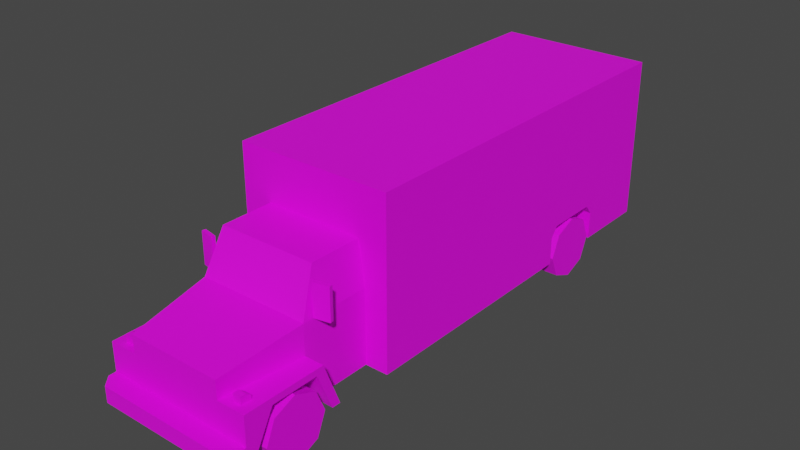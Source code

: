 # Source: Veh_Truck_01_Yellow.blend  (saved by Blender 2.90.8; exported with 4.5.12 LTS)
import bpy
from mathutils import Matrix  # noqa: F401  (used for matrix-valued properties, if any)

bpy.ops.wm.read_factory_settings(use_empty=True)
scene = bpy.context.scene
scene.name = 'Scene'

# ---- collections
col_collection = bpy.data.collections.new('Collection'); scene.collection.children.link(col_collection)

# ---- images (referenced by path relative to the original .blend; pixels are not part of the script)
import os
ASSET_DIR = os.environ.get("B2B_ASSET_DIR", "")  # directory of the original .blend (textures are referenced by path, not embedded)
HERE = os.path.dirname(os.path.abspath(__file__))  # packed textures are extracted next to this script under _unpacked/

def load_image(name, relpath, width, height, colorspace="sRGB"):
    """Load a texture the original file referenced (path relative to the .blend, or extracted next to this script)."""
    p = next((c for c in (os.path.join(HERE, relpath), os.path.join(ASSET_DIR, relpath)) if relpath and os.path.exists(c)), "")
    if p:
        img = bpy.data.images.load(p, check_existing=True)
        img.name = name
    else:  # same state as the original file: an image datablock whose file is absent (Cycles renders it pink)
        img = bpy.data.images.new(name, width, height)
        img.source = "FILE"
        img.filepath = "//" + (relpath or name)
    img.colorspace_settings.name = colorspace
    return img
img_city_vehicles_pallete_png = load_image('city_vehicles_pallete.png', 'city_vehicles_pallete.png', 1024, 1024, 'sRGB')

# ---- materials (node trees are filled in below, after node groups)
mat_material_001 = bpy.data.materials.new('Material.001')
mat_material_001.use_transparent_shadow = False

# ---- material node trees
mat_material_001.use_nodes = True; mat_material_001.node_tree.nodes.clear()
_N = mat_material_001.node_tree.nodes; _L = mat_material_001.node_tree.links
n0 = _N.new('ShaderNodeBsdfPrincipled'); n0.name = 'Principled BSDF'; n0.location = (10, 300)
n0.distribution = 'GGX'
n0.subsurface_method = 'BURLEY'
n0.inputs[3].default_value = 1.45
n0.inputs[27].default_value = (0.0, 0.0, 0.0, 1.0)
n0.inputs[28].default_value = 1.0
n1 = _N.new('ShaderNodeOutputMaterial'); n1.name = 'Material Output'; n1.location = (300, 300)
n2 = _N.new('ShaderNodeTexImage'); n2.name = 'Image Texture'; n2.location = (-364, 48)
n2.image = img_city_vehicles_pallete_png
n2.interpolation = 'Closest'
_L.new(n0.outputs[0], n1.inputs[0])
_L.new(n2.outputs[0], n0.inputs[0])
n1.is_active_output = True

# ---- world
world_world = bpy.data.worlds.new('World'); scene.world = world_world
world_world.use_nodes = True; world_world.node_tree.nodes.clear()
_N = world_world.node_tree.nodes; _L = world_world.node_tree.links
n0 = _N.new('ShaderNodeOutputWorld'); n0.name = 'World Output'; n0.location = (300, 300)
n1 = _N.new('ShaderNodeBackground'); n1.name = 'Background'; n1.location = (10, 300)
n1.inputs[0].default_value = (0.05088, 0.05088, 0.05088, 1.0)
_L.new(n1.outputs[0], n0.inputs[0])
n0.is_active_output = True
world_world.color = (0.05088, 0.05088, 0.05088)
world_world.use_sun_shadow = False
world_world.sun_shadow_jitter_overblur = 0.0

# ---- meshes
me_plane_001 = bpy.data.meshes.new('Plane.001')
me_plane_001.from_pydata([(0.677, -0.9962, 1.666), (0.677, -0.9962, 0.242), (0.677, 2.384, 1.666), (0.677, 2.384, 0.242), (0.677, 1.103, 0.242), (0.677, 1.709, 0.242), (0.361, 1.709, 0.242), (0.361, 1.103, 0.242), (0.361, 1.173, 0.569), (0.361, 1.103, 0.4818), (0.361, 1.709, 0.4818), (0.361, 1.639, 0.569), (0.677, 1.103, 0.4818), (0.677, 1.173, 0.569), (0.677, 1.639, 0.569), (0.677, 1.709, 0.4818), (0.677, 2.384, 0.4084), (0.5594, 2.384, 0.4084), (0.5594, 2.384, 1.563), (0.08922, 2.384, 0.5062), (0.08922, 2.384, 0.4502), (0.1998, 2.384, 1.641), (0.1998, 2.384, 1.588), (0.04679, 2.384, 1.588), (0.04679, 2.384, 1.641), (0.1186, 2.384, 1.641), (0.1186, 2.384, 1.588), (0.677, 2.384, 1.588), (0.677, 2.384, 1.641), (0.5594, 2.384, 1.641), (0.5594, 2.384, 1.588), (0.6489, 2.384, 1.641), (0.6489, 2.384, 1.588), (0.6507, 2.384, 0.9114), (0.6207, 2.384, 0.9378), (0.5897, 2.384, 0.9105), (0.5897, 2.384, 0.8755), (0.6207, 2.384, 0.8499), (0.6507, 2.384, 0.8752), (0.6507, 2.384, 1.019), (0.6207, 2.384, 1.047), (0.5897, 2.384, 1.02), (0.5897, 2.384, 0.9876), (0.6207, 2.384, 0.962), (0.6507, 2.384, 0.9885), (0.677, -0.9962, 1.643), (0.677, -0.9962, 1.588), (0.5594, -0.9962, 1.643), (0.5594, -0.9962, 1.588), (0.6491, -0.9962, 1.643), (0.6491, -0.9962, 1.588), (0.1988, -0.9962, 1.642), (0.1988, -0.9962, 1.59), (0.1191, -0.9962, 1.642), (0.1191, -0.9962, 1.59), (0.04715, -0.9962, 1.642), (0.04715, -0.9962, 1.59), (-0.677, -0.9962, 1.666), (-0.677, -0.9962, 0.242), (-0.677, 2.384, 1.666), (-0.677, 2.384, 0.242), (0.0, 2.384, 1.666), (0.0, -0.9962, 1.666), (0.0, -0.9962, 0.242), (0.0, 2.384, 0.242), (-0.677, 1.103, 0.242), (-0.677, 1.709, 0.242), (-0.361, 1.709, 0.242), (-0.361, 1.103, 0.242), (-0.361, 1.173, 0.569), (-0.361, 1.103, 0.4818), (-0.361, 1.709, 0.4818), (-0.361, 1.639, 0.569), (-0.677, 1.103, 0.4818), (-0.677, 1.173, 0.569), (-0.677, 1.639, 0.569), (-0.677, 1.709, 0.4818), (0.0, 2.384, 0.4084), (-0.677, 2.384, 0.4084), (-0.5594, 2.384, 0.4084), (0.0, 2.384, 1.563), (-0.5594, 2.384, 1.563), (0.0, 2.384, 0.4502), (0.0, 2.384, 0.5062), (-0.08922, 2.384, 0.5062), (-0.08922, 2.384, 0.4502), (0.0, 2.384, 1.588), (0.0, 2.384, 1.641), (-0.1998, 2.384, 1.641), (-0.1998, 2.384, 1.588), (-0.04679, 2.384, 1.588), (-0.04679, 2.384, 1.641), (-0.1186, 2.384, 1.641), (-0.1186, 2.384, 1.588), (-0.677, 2.384, 1.588), (-0.677, 2.384, 1.641), (-0.5594, 2.384, 1.641), (-0.5594, 2.384, 1.588), (-0.6489, 2.384, 1.641), (-0.6489, 2.384, 1.588), (-0.6507, 2.384, 0.9114), (-0.6207, 2.384, 0.9378), (-0.5897, 2.384, 0.9105), (-0.5897, 2.384, 0.8755), (-0.6207, 2.384, 0.8499), (-0.6507, 2.384, 0.8752), (-0.6507, 2.384, 1.019), (-0.6207, 2.384, 1.047), (-0.5897, 2.384, 1.02), (-0.5897, 2.384, 0.9876), (-0.6207, 2.384, 0.962), (-0.6507, 2.384, 0.9885), (-0.677, -0.9962, 1.643), (-0.677, -0.9962, 1.588), (-0.5594, -0.9962, 1.643), (-0.5594, -0.9962, 1.588), (-0.6491, -0.9962, 1.643), (-0.6491, -0.9962, 1.588), (0.0, -0.9962, 1.642), (0.0, -0.9962, 1.59), (-0.1988, -0.9962, 1.642), (-0.1988, -0.9962, 1.59), (-0.1191, -0.9962, 1.642), (-0.1191, -0.9962, 1.59), (-0.04715, -0.9962, 1.642), (-0.04715, -0.9962, 1.59), (0.428, -2.07, 0.5743), (0.428, -1.664, 0.5743), (0.4061, -2.311, 0.784), (0.4061, -2.311, 0.246), (0.4253, -0.995, 1.249), (0.4815, -0.995, 0.246), (0.4451, -1.59, 0.9143), (0.3988, -1.462, 1.216), (0.4815, -0.995, 0.882), (0.4306, -1.425, 1.214), (0.4762, -1.551, 0.9165), (0.4762, -1.03, 0.9165), (0.4306, -1.03, 1.214), (0.4253, -1.449, 1.249), (0.4815, -1.604, 0.882), (0.4379, -2.311, 0.4535), (0.4379, -2.311, 0.5583), (0.4815, -1.454, 0.246), (0.4815, -1.604, 0.6295), (0.6161, -2.311, 0.4535), (0.6479, -2.311, 0.246), (0.6161, -2.311, 0.5583), (0.6479, -1.454, 0.246), (0.6479, -1.604, 0.6295), (0.6479, -2.07, 0.5743), (0.6479, -1.529, 0.246), (0.6479, -2.244, 0.246), (0.428, -2.244, 0.246), (0.428, -1.529, 0.246), (0.6479, -1.664, 0.5743), (0.428, -1.888, 0.246), (0.4061, -2.468, 0.3823), (0.4061, -2.468, 0.246), (0.5655, -2.468, 0.3823), (0.6479, -2.376, 0.3823), (0.6479, -2.376, 0.246), (0.5655, -2.468, 0.246), (0.3696, -2.311, 0.3823), (0.3696, -2.311, 0.7456), (0.05513, -2.311, 0.5902), (0.05513, -2.311, 0.5443), (0.4061, -2.311, 0.6295), (0.4061, -2.311, 0.3823), (0.6479, -2.311, 0.6295), (0.6479, -2.311, 0.3823), (-0.428, -2.07, 0.5743), (-0.428, -1.664, 0.5743), (-0.4061, -2.311, 0.784), (-0.4061, -2.311, 0.246), (-0.4253, -0.995, 1.249), (-0.4815, -0.995, 0.246), (-0.4451, -1.59, 0.9143), (-0.3988, -1.462, 1.216), (0.0, -2.311, 0.784), (0.0, -2.311, 0.246), (0.0, -0.995, 1.249), (0.0, -0.995, 0.246), (0.0, -1.604, 0.882), (0.0, -1.449, 1.249), (-0.4815, -0.995, 0.882), (-0.4306, -1.425, 1.214), (-0.4762, -1.551, 0.9165), (0.0, -1.462, 1.216), (0.0, -1.59, 0.9143), (-0.4762, -1.03, 0.9165), (-0.4306, -1.03, 1.214), (-0.4253, -1.449, 1.249), (-0.4815, -1.604, 0.882), (-0.4379, -2.311, 0.4535), (0.0, -2.311, 0.3823), (-0.4379, -2.311, 0.5583), (-0.4815, -1.454, 0.246), (-0.4815, -1.604, 0.6295), (-0.6161, -2.311, 0.4535), (-0.6479, -2.311, 0.246), (-0.6161, -2.311, 0.5583), (-0.6479, -1.454, 0.246), (-0.6479, -1.604, 0.6295), (-0.6479, -2.07, 0.5743), (-0.6479, -1.529, 0.246), (-0.6479, -2.244, 0.246), (-0.428, -2.244, 0.246), (-0.428, -1.529, 0.246), (-0.6479, -1.664, 0.5743), (-0.428, -1.888, 0.246), (-0.4061, -2.468, 0.3823), (-0.4061, -2.468, 0.246), (0.0, -2.468, 0.246), (0.0, -2.468, 0.3823), (-0.5655, -2.468, 0.3823), (-0.6479, -2.376, 0.3823), (-0.6479, -2.376, 0.246), (-0.5655, -2.468, 0.246), (-0.3696, -2.311, 0.3823), (0.0, -2.311, 0.7456), (-0.3696, -2.311, 0.7456), (0.0, -2.311, 0.5902), (0.0, -2.311, 0.5443), (-0.05513, -2.311, 0.5902), (-0.05513, -2.311, 0.5443), (-0.4061, -2.311, 0.6295), (-0.4061, -2.311, 0.3823), (-0.6479, -2.311, 0.6295), (-0.6479, -2.311, 0.3823), (0.4925, -2.253, 0.6255), (0.4925, -2.253, 0.6948), (0.4925, -2.203, 0.6255), (0.4925, -2.203, 0.6948), (0.5615, -2.253, 0.6255), (0.5615, -2.253, 0.6948), (0.5615, -2.203, 0.6255), (0.5615, -2.203, 0.6948), (0.4925, -2.162, 0.6635), (0.4925, -2.162, 0.6255), (0.5615, -2.162, 0.6255), (0.5615, -2.162, 0.6635), (-0.4925, -2.253, 0.6255), (-0.4925, -2.253, 0.6948), (-0.4925, -2.203, 0.6255), (-0.4925, -2.203, 0.6948), (-0.5615, -2.253, 0.6255), (-0.5615, -2.253, 0.6948), (-0.5615, -2.203, 0.6255), (-0.5615, -2.203, 0.6948), (-0.4925, -2.162, 0.6635), (-0.4925, -2.162, 0.6255), (-0.5615, -2.162, 0.6255), (-0.5615, -2.162, 0.6635), (0.4865, -1.513, 0.8819), (0.4865, -1.513, 1.157), (0.4813, -1.48, 0.8819), (0.4813, -1.48, 1.157), (0.6151, -1.486, 0.8819), (0.6151, -1.486, 1.157), (0.6099, -1.454, 0.8819), (0.6099, -1.454, 1.157), (-0.4865, -1.513, 0.8819), (-0.4865, -1.513, 1.157), (-0.4813, -1.48, 0.8819), (-0.4813, -1.48, 1.157), (-0.6151, -1.486, 0.8819), (-0.6151, -1.486, 1.157), (-0.6099, -1.454, 0.8819), (-0.6099, -1.454, 1.157), (0.0, -2.468, 0.2669), (0.0, -2.468, 0.3617), (0.07143, -2.468, 0.3617), (0.07143, -2.468, 0.2669), (-0.07359, -2.468, 0.3617), (-0.07359, -2.468, 0.2669), (0.0, 2.384, 0.2812), (0.0, 2.384, 0.3772), (0.07365, 2.384, 0.3772), (0.07365, 2.384, 0.2812), (-0.07347, 2.384, 0.3772), (-0.07347, 2.384, 0.2812)], [], [(1, 63, 64, 3, 5, 6, 7, 4), (2, 61, 62, 0), (3, 64, 276, 279, 278, 277, 77, 17, 16), (0, 62, 118, 55, 53, 51, 52, 54, 56, 119, 63, 1, 46, 50, 48, 47, 49, 45), (0, 45, 46, 1, 4, 12, 13, 14, 15, 5, 3, 16, 27, 28, 2), (13, 8, 11, 14), (6, 10, 11, 8, 9, 7), (15, 10, 6, 5), (12, 9, 8, 13), (10, 15, 14, 11), (7, 9, 12, 4), (77, 82, 20, 19, 83, 80, 18, 17), (80, 86, 23, 26, 22, 21, 25, 24, 87, 61, 2, 28, 31, 29, 30, 32, 27, 39, 40, 41, 42, 18), (82, 83, 19, 20), (86, 87, 24, 23), (24, 25, 26, 23), (25, 21, 22, 26), (28, 27, 32, 31), (32, 30, 29, 31), (16, 17, 35, 36, 37, 38, 33), (36, 35, 34, 33, 38, 37), (27, 16, 33, 34, 35, 17, 18, 42, 43, 44, 39), (43, 42, 41, 40, 39, 44), (46, 45, 49, 50), (49, 47, 48, 50), (118, 119, 56, 55), (54, 52, 51, 53), (56, 54, 53, 55), (58, 65, 68, 67, 66, 60, 64, 63), (59, 57, 62, 61), (60, 78, 79, 77, 277, 280, 281, 276, 64), (57, 112, 116, 114, 115, 117, 113, 58, 63, 119, 125, 123, 121, 120, 122, 124, 118, 62), (57, 59, 95, 94, 78, 60, 66, 76, 75, 74, 73, 65, 58, 113, 112), (74, 75, 72, 69), (67, 68, 70, 69, 72, 71), (76, 66, 67, 71), (73, 74, 69, 70), (71, 72, 75, 76), (68, 65, 73, 70), (77, 79, 81, 80, 83, 84, 85, 82), (80, 81, 109, 108, 107, 106, 94, 99, 97, 96, 98, 95, 59, 61, 87, 91, 92, 88, 89, 93, 90, 86), (82, 85, 84, 83), (86, 90, 91, 87), (91, 90, 93, 92), (92, 93, 89, 88), (95, 98, 99, 94), (99, 98, 96, 97), (78, 100, 105, 104, 103, 102, 79), (103, 104, 105, 100, 101, 102), (94, 106, 111, 110, 109, 81, 79, 102, 101, 100, 78), (110, 111, 106, 107, 108, 109), (113, 117, 116, 112), (116, 117, 115, 114), (118, 124, 125, 119), (123, 122, 120, 121), (125, 124, 122, 123), (126, 127, 155, 150), (127, 154, 151, 155), (128, 167, 144, 140), (137, 138, 135, 136), (132, 133, 188, 189), (128, 140, 183, 179), (139, 130, 181, 184), (140, 144, 143, 131, 134), (133, 132, 140, 139), (132, 189, 183, 140), (188, 133, 139, 184), (138, 137, 134, 130), (136, 135, 139, 140), (135, 138, 130, 139), (137, 136, 140, 134), (195, 163, 164, 220, 222, 165, 166, 223), (180, 129, 158, 213), (144, 167, 169, 149), (143, 144, 149, 148), (142, 141, 145, 147), (156, 127, 126), (154, 127, 156), (156, 126, 153), (153, 126, 150, 152), (149, 169, 170, 146, 152, 150, 155, 151, 148), (157, 214, 271, 272, 273, 270, 213, 158), (170, 168, 157, 159, 160), (168, 163, 195, 214, 157), (129, 146, 161, 162, 158), (157, 158, 162, 159), (151, 154, 156, 153, 152, 146, 129, 180, 182, 131, 143, 148), (159, 162, 161, 160), (146, 170, 160, 161), (220, 164, 163, 168, 167, 128, 179), (223, 166, 165, 222), (141, 142, 167, 168), (142, 147, 169, 167), (147, 145, 170, 169), (145, 141, 168, 170), (171, 204, 209, 172), (172, 209, 205, 208), (173, 193, 198, 226), (190, 187, 186, 191), (177, 189, 188, 178), (173, 179, 183, 193), (192, 184, 181, 175), (193, 185, 176, 197, 198), (178, 192, 193, 177), (177, 193, 183, 189), (188, 184, 192, 178), (191, 175, 185, 190), (187, 193, 192, 186), (186, 192, 175, 191), (190, 185, 193, 187), (195, 223, 225, 224, 222, 220, 221, 219), (180, 213, 212, 174), (198, 203, 228, 226), (197, 202, 203, 198), (196, 201, 199, 194), (210, 171, 172), (208, 210, 172), (210, 207, 171), (207, 206, 204, 171), (203, 202, 205, 209, 204, 206, 200, 229, 228), (211, 212, 213, 270, 275, 274, 271, 214), (229, 216, 215, 211, 227), (227, 211, 214, 195, 219), (174, 212, 218, 217, 200), (211, 215, 218, 212), (205, 202, 197, 176, 182, 180, 174, 200, 206, 207, 210, 208), (215, 216, 217, 218), (200, 217, 216, 229), (220, 179, 173, 226, 227, 219, 221), (223, 222, 224, 225), (194, 227, 226, 196), (196, 226, 228, 201), (201, 228, 229, 199), (199, 229, 227, 194), (230, 231, 233, 232), (232, 233, 238, 239), (236, 237, 235, 234), (234, 235, 231, 230), (237, 233, 231, 235), (239, 238, 241, 240), (237, 236, 240, 241), (233, 237, 241, 238), (242, 244, 245, 243), (244, 251, 250, 245), (248, 246, 247, 249), (246, 242, 243, 247), (249, 247, 243, 245), (251, 252, 253, 250), (249, 253, 252, 248), (245, 250, 253, 249), (254, 255, 257, 256), (256, 257, 261, 260), (260, 261, 259, 258), (258, 259, 255, 254), (256, 260, 258, 254), (261, 257, 255, 259), (262, 264, 265, 263), (264, 268, 269, 265), (268, 266, 267, 269), (266, 262, 263, 267), (264, 262, 266, 268), (269, 267, 263, 265), (270, 273, 272, 271), (271, 274, 275, 270), (277, 278, 279, 276), (276, 281, 280, 277)])
_uv = me_plane_001.uv_layers.new(name='UVMap')
_uv.uv.foreach_set('vector', [0.2251, 0.05128, 0.2234, 0.05128, 0.2234, 0.0426, 0.2251, 0.0426, 0.2251, 0.04433, 0.2243, 0.04433, 0.2243, 0.04589, 0.2251, 0.04589, 0.9901, 0.5764, 0.9876, 0.5764, 0.9876, 0.5638, 0.9901, 0.5638, 0.9851, 0.5817, 0.9826, 0.5817, 0.9826, 0.5816, 0.9828, 0.5816, 0.9828, 0.5813, 0.9826, 0.5813, 0.9826, 0.5811, 0.9846, 0.5811, 0.9851, 0.5811, 0.9694, 0.5764, 0.9719, 0.5764, 0.9719, 0.5765, 0.9717, 0.5765, 0.9715, 0.5765, 0.9712, 0.5765, 0.9712, 0.5767, 0.9715, 0.5767, 0.9717, 0.5767, 0.9719, 0.5767, 0.9719, 0.5817, 0.9694, 0.5817, 0.9694, 0.5767, 0.9695, 0.5767, 0.9698, 0.5767, 0.9698, 0.5765, 0.9695, 0.5765, 0.9694, 0.5765, 0.98, 0.5764, 0.9799, 0.5764, 0.9797, 0.5764, 0.9747, 0.5764, 0.9747, 0.5686, 0.9756, 0.5686, 0.9759, 0.5683, 0.9759, 0.5666, 0.9756, 0.5663, 0.9747, 0.5663, 0.9747, 0.5638, 0.9753, 0.5638, 0.9797, 0.5638, 0.9799, 0.5638, 0.98, 0.5638, 0.2212, 0.0581, 0.2203, 0.0581, 0.2203, 0.0569, 0.2212, 0.0569, 0.2295, 0.05439, 0.2289, 0.05439, 0.2287, 0.05421, 0.2287, 0.05301, 0.2289, 0.05283, 0.2295, 0.05283, 0.2151, 0.05802, 0.2143, 0.05802, 0.2143, 0.0574, 0.2151, 0.0574, 0.2277, 0.05782, 0.2285, 0.05782, 0.2285, 0.05805, 0.2277, 0.05805, 0.2143, 0.05802, 0.2151, 0.05802, 0.2151, 0.05823, 0.2143, 0.05823, 0.2285, 0.05721, 0.2285, 0.05782, 0.2277, 0.05782, 0.2277, 0.05721, 0.9471, 0.2004, 0.9471, 0.1998, 0.9483, 0.1998, 0.9483, 0.199, 0.9471, 0.199, 0.9471, 0.1843, 0.9549, 0.1843, 0.9549, 0.2004, 0.9826, 0.5768, 0.9826, 0.5767, 0.9827, 0.5767, 0.983, 0.5767, 0.9833, 0.5767, 0.9833, 0.5765, 0.983, 0.5765, 0.9827, 0.5765, 0.9826, 0.5765, 0.9826, 0.5764, 0.9851, 0.5764, 0.9851, 0.5765, 0.985, 0.5765, 0.9846, 0.5765, 0.9846, 0.5767, 0.985, 0.5767, 0.9851, 0.5767, 0.985, 0.5788, 0.9849, 0.5787, 0.9848, 0.5788, 0.9848, 0.5789, 0.9846, 0.5768, 0.8173, 0.103, 0.8173, 0.0999, 0.8222, 0.0999, 0.8222, 0.103, 0.8911, 0.566, 0.8911, 0.5658, 0.8912, 0.5658, 0.8912, 0.566, 0.9846, 0.5671, 0.9848, 0.5671, 0.9848, 0.5672, 0.9846, 0.5672, 0.8915, 0.5658, 0.8918, 0.5658, 0.8918, 0.566, 0.8915, 0.566, 0.9863, 0.5671, 0.9863, 0.5672, 0.9862, 0.5672, 0.9862, 0.5671, 0.8934, 0.566, 0.8931, 0.566, 0.8931, 0.5658, 0.8934, 0.5658, 0.9851, 0.5811, 0.9846, 0.5811, 0.9848, 0.5792, 0.9848, 0.5794, 0.9849, 0.5794, 0.985, 0.5794, 0.985, 0.5792, 0.8899, 0.5788, 0.8899, 0.5785, 0.8902, 0.5782, 0.8905, 0.5785, 0.8905, 0.5788, 0.8902, 0.579, 0.9851, 0.5767, 0.9851, 0.5811, 0.985, 0.5792, 0.9849, 0.5791, 0.9848, 0.5792, 0.9846, 0.5811, 0.9846, 0.5768, 0.9848, 0.5789, 0.9849, 0.579, 0.985, 0.5789, 0.985, 0.5788, 0.9217, 0.5806, 0.9213, 0.5802, 0.9213, 0.5798, 0.9217, 0.5794, 0.9221, 0.5798, 0.9221, 0.5802, 0.9751, 0.5673, 0.9751, 0.5671, 0.9752, 0.5671, 0.9752, 0.5673, 0.8785, 0.5658, 0.8789, 0.5658, 0.8789, 0.566, 0.8785, 0.566, 0.8809, 0.5658, 0.8809, 0.566, 0.8807, 0.566, 0.8807, 0.5658, 0.8804, 0.566, 0.8801, 0.566, 0.8801, 0.5658, 0.8804, 0.5658, 0.9773, 0.5927, 0.9734, 0.5927, 0.9734, 0.5899, 0.9773, 0.5899, 0.2216, 0.05128, 0.2216, 0.04589, 0.2224, 0.04589, 0.2224, 0.04433, 0.2216, 0.04433, 0.2216, 0.0426, 0.2234, 0.0426, 0.2234, 0.05128, 0.9851, 0.5764, 0.9851, 0.5638, 0.9876, 0.5638, 0.9876, 0.5764, 0.98, 0.5817, 0.98, 0.5811, 0.9805, 0.5811, 0.9826, 0.5811, 0.9826, 0.5813, 0.9823, 0.5813, 0.9823, 0.5816, 0.9826, 0.5816, 0.9826, 0.5817, 0.9744, 0.5764, 0.9744, 0.5765, 0.9743, 0.5765, 0.974, 0.5765, 0.974, 0.5767, 0.9743, 0.5767, 0.9744, 0.5767, 0.9744, 0.5817, 0.9719, 0.5817, 0.9719, 0.5767, 0.9721, 0.5767, 0.9724, 0.5767, 0.9727, 0.5767, 0.9727, 0.5765, 0.9724, 0.5765, 0.9721, 0.5765, 0.9719, 0.5765, 0.9719, 0.5764, 0.9747, 0.5638, 0.9747, 0.5764, 0.9746, 0.5764, 0.9744, 0.5764, 0.97, 0.5764, 0.9694, 0.5764, 0.9694, 0.5739, 0.9703, 0.5739, 0.9706, 0.5736, 0.9706, 0.5719, 0.9703, 0.5716, 0.9694, 0.5716, 0.9694, 0.5638, 0.9744, 0.5638, 0.9746, 0.5638, 0.2216, 0.05831, 0.2216, 0.05712, 0.2224, 0.05712, 0.2224, 0.05831, 0.2295, 0.05128, 0.2295, 0.05283, 0.2289, 0.05283, 0.2287, 0.05266, 0.2287, 0.05146, 0.2289, 0.05128, 0.2151, 0.05802, 0.2151, 0.0574, 0.2159, 0.0574, 0.2159, 0.05802, 0.2286, 0.05052, 0.2286, 0.05029, 0.2294, 0.05029, 0.2294, 0.05052, 0.2159, 0.05802, 0.2159, 0.05823, 0.2151, 0.05823, 0.2151, 0.05802, 0.2294, 0.05113, 0.2286, 0.05113, 0.2286, 0.05052, 0.2294, 0.05052, 0.9471, 0.2004, 0.9392, 0.2004, 0.9392, 0.1843, 0.9471, 0.1843, 0.9471, 0.199, 0.9458, 0.199, 0.9458, 0.1998, 0.9471, 0.1998, 0.9826, 0.5768, 0.9805, 0.5768, 0.9804, 0.5789, 0.9804, 0.5788, 0.9802, 0.5787, 0.9801, 0.5788, 0.98, 0.5767, 0.9801, 0.5767, 0.9805, 0.5767, 0.9805, 0.5765, 0.9801, 0.5765, 0.98, 0.5765, 0.98, 0.5764, 0.9826, 0.5764, 0.9826, 0.5765, 0.9824, 0.5765, 0.9821, 0.5765, 0.9818, 0.5765, 0.9818, 0.5767, 0.9821, 0.5767, 0.9824, 0.5767, 0.9826, 0.5767, 0.8173, 0.103, 0.8124, 0.103, 0.8124, 0.0999, 0.8173, 0.0999, 0.8911, 0.566, 0.8909, 0.566, 0.8909, 0.5658, 0.8911, 0.5658, 0.9844, 0.5671, 0.9844, 0.5672, 0.9842, 0.5672, 0.9842, 0.5671, 0.8906, 0.5658, 0.8906, 0.566, 0.8904, 0.566, 0.8904, 0.5658, 0.9827, 0.5671, 0.9828, 0.5671, 0.9828, 0.5672, 0.9827, 0.5672, 0.8887, 0.566, 0.8887, 0.5658, 0.8891, 0.5658, 0.8891, 0.566, 0.98, 0.5811, 0.9801, 0.5792, 0.9801, 0.5794, 0.9802, 0.5794, 0.9804, 0.5794, 0.9804, 0.5792, 0.9805, 0.5811, 0.8787, 0.5788, 0.8784, 0.579, 0.8781, 0.5788, 0.8781, 0.5785, 0.8784, 0.5782, 0.8787, 0.5785, 0.98, 0.5767, 0.9801, 0.5788, 0.9801, 0.5789, 0.9802, 0.579, 0.9804, 0.5789, 0.9805, 0.5768, 0.9805, 0.5811, 0.9804, 0.5792, 0.9802, 0.5791, 0.9801, 0.5792, 0.98, 0.5811, 0.9041, 0.5806, 0.9036, 0.5802, 0.9036, 0.5798, 0.9041, 0.5794, 0.9045, 0.5798, 0.9045, 0.5802, 0.9787, 0.5673, 0.9787, 0.5673, 0.9787, 0.5671, 0.9787, 0.5671, 0.8832, 0.5658, 0.8832, 0.566, 0.8829, 0.566, 0.8829, 0.5658, 0.8809, 0.5658, 0.881, 0.5658, 0.881, 0.566, 0.8809, 0.566, 0.8813, 0.566, 0.8813, 0.5658, 0.8816, 0.5658, 0.8816, 0.566, 0.9823, 0.5927, 0.9823, 0.5899, 0.9861, 0.5899, 0.9861, 0.5927, 0.2171, 0.05779, 0.2171, 0.05675, 0.2177, 0.05675, 0.2177, 0.05779, 0.2237, 0.05832, 0.2237, 0.0575, 0.2243, 0.0575, 0.2243, 0.05832, 0.9868, 0.5813, 0.9874, 0.5813, 0.9874, 0.584, 0.9865, 0.584, 0.1283, 0.01684, 0.1282, 0.01684, 0.1282, 0.01675, 0.1283, 0.01673, 0.1094, 0.0488, 0.1066, 0.04839, 0.1066, 0.0448, 0.1094, 0.0448, 0.9694, 0.582, 0.972, 0.5817, 0.972, 0.5835, 0.9694, 0.5835, 0.9817, 0.5849, 0.98, 0.5849, 0.98, 0.5833, 0.9817, 0.5833, 0.9865, 0.584, 0.9874, 0.584, 0.9888, 0.5845, 0.9888, 0.5862, 0.9865, 0.5862, 0.9818, 0.585, 0.983, 0.5852, 0.9831, 0.5853, 0.9817, 0.5851, 0.983, 0.5852, 0.983, 0.5835, 0.9831, 0.5835, 0.9831, 0.5853, 0.9818, 0.5835, 0.9818, 0.585, 0.9817, 0.5851, 0.9817, 0.5835, 0.9852, 0.5861, 0.9863, 0.5861, 0.9865, 0.5862, 0.9851, 0.5862, 0.9863, 0.5842, 0.9852, 0.5846, 0.9851, 0.5845, 0.9865, 0.584, 0.9852, 0.5846, 0.9852, 0.5861, 0.9851, 0.5862, 0.9851, 0.5845, 0.9863, 0.5861, 0.9863, 0.5842, 0.9865, 0.584, 0.9865, 0.5862, 0.1149, 0.02968, 0.1149, 0.0217, 0.1228, 0.0217, 0.1228, 0.02968, 0.1202, 0.02968, 0.1202, 0.02849, 0.1193, 0.02849, 0.1193, 0.02968, 0.2194, 0.05168, 0.2184, 0.05168, 0.2184, 0.05128, 0.2194, 0.05128, 0.9909, 0.5839, 0.9912, 0.5866, 0.9903, 0.5866, 0.9903, 0.5839, 0.9843, 0.5797, 0.9843, 0.5712, 0.9879, 0.5712, 0.9879, 0.5797, 0.9928, 0.4802, 0.9882, 0.4802, 0.9882, 0.4723, 0.9928, 0.4723, 0.2295, 0.05552, 0.2287, 0.05609, 0.2287, 0.05505, 0.2295, 0.05644, 0.2287, 0.05609, 0.2295, 0.05552, 0.2295, 0.05552, 0.2287, 0.05505, 0.2295, 0.0546, 0.2228, 0.05825, 0.2228, 0.0574, 0.2233, 0.0574, 0.2233, 0.05825, 0.9888, 0.5845, 0.9888, 0.5818, 0.9898, 0.5818, 0.9903, 0.5818, 0.9903, 0.5821, 0.989, 0.5827, 0.989, 0.5842, 0.9903, 0.5848, 0.9903, 0.585, 0.8168, 0.1087, 0.8168, 0.1099, 0.8167, 0.1099, 0.8167, 0.1096, 0.8164, 0.1096, 0.8164, 0.1099, 0.8164, 0.1099, 0.8164, 0.1087, 0.8164, 0.1082, 0.8164, 0.1074, 0.8169, 0.1074, 0.8169, 0.1079, 0.8166, 0.1082, 0.8164, 0.1074, 0.8164, 0.1073, 0.8164, 0.1062, 0.8169, 0.1062, 0.8169, 0.1074, 0.2184, 0.05168, 0.2178, 0.05168, 0.2178, 0.05152, 0.218, 0.05128, 0.2184, 0.05128, 0.8168, 0.1087, 0.8164, 0.1087, 0.8164, 0.1082, 0.8168, 0.1082, 0.2178, 0.05369, 0.2183, 0.05369, 0.2183, 0.05277, 0.2183, 0.05185, 0.2178, 0.05185, 0.2178, 0.05168, 0.2184, 0.05168, 0.2194, 0.05168, 0.2194, 0.05506, 0.2182, 0.05506, 0.2182, 0.05388, 0.2178, 0.05388, 0.8249, 0.1082, 0.8253, 0.1082, 0.8253, 0.1085, 0.8249, 0.1085, 0.8253, 0.1087, 0.8249, 0.1087, 0.8249, 0.1085, 0.8253, 0.1085, 0.9902, 0.5788, 0.9902, 0.5774, 0.9888, 0.5774, 0.9888, 0.5773, 0.9898, 0.5773, 0.9903, 0.5773, 0.9903, 0.5788, 0.8122, 0.1097, 0.8122, 0.1037, 0.8171, 0.1037, 0.8171, 0.1097, 0.9891, 0.5772, 0.9895, 0.5772, 0.9898, 0.5773, 0.9888, 0.5773, 0.9895, 0.5772, 0.9895, 0.5765, 0.9898, 0.5764, 0.9898, 0.5773, 0.9895, 0.5765, 0.9891, 0.5765, 0.9888, 0.5764, 0.9898, 0.5764, 0.9891, 0.5765, 0.9891, 0.5772, 0.9888, 0.5773, 0.9888, 0.5764, 0.2298, 0.05748, 0.2293, 0.05748, 0.2293, 0.05644, 0.2298, 0.05644, 0.2293, 0.05748, 0.2298, 0.05748, 0.2298, 0.05831, 0.2293, 0.05831, 0.9871, 0.5764, 0.9875, 0.579, 0.9865, 0.579, 0.9865, 0.5764, 0.1204, 0.03918, 0.1204, 0.03449, 0.1231, 0.03562, 0.1231, 0.03918, 0.1094, 0.04079, 0.1094, 0.0448, 0.1066, 0.0448, 0.1066, 0.0412, 0.9694, 0.585, 0.9694, 0.5835, 0.972, 0.5835, 0.972, 0.5853, 0.9817, 0.5817, 0.9817, 0.5833, 0.98, 0.5833, 0.98, 0.5817, 0.9875, 0.579, 0.9875, 0.5813, 0.9851, 0.5813, 0.9851, 0.5796, 0.9865, 0.579, 0.9818, 0.582, 0.9817, 0.5819, 0.9831, 0.5817, 0.983, 0.5819, 0.983, 0.5819, 0.9831, 0.5817, 0.9831, 0.5835, 0.983, 0.5835, 0.9818, 0.5835, 0.9817, 0.5835, 0.9817, 0.5819, 0.9818, 0.582, 0.9887, 0.5812, 0.9888, 0.5813, 0.9875, 0.5813, 0.9876, 0.5812, 0.9876, 0.5792, 0.9875, 0.579, 0.9888, 0.5796, 0.9887, 0.5797, 0.9887, 0.5797, 0.9888, 0.5796, 0.9888, 0.5813, 0.9887, 0.5812, 0.9876, 0.5812, 0.9875, 0.5813, 0.9875, 0.579, 0.9876, 0.5792, 0.1149, 0.02968, 0.1193, 0.02968, 0.1193, 0.03087, 0.1202, 0.03087, 0.1202, 0.02968, 0.1228, 0.02968, 0.1228, 0.03766, 0.1149, 0.03766, 0.2194, 0.05168, 0.2194, 0.05128, 0.2205, 0.05128, 0.2205, 0.05168, 0.9741, 0.5844, 0.9735, 0.5844, 0.9735, 0.5817, 0.9744, 0.5817, 0.9922, 0.5778, 0.9916, 0.5778, 0.9916, 0.5764, 0.9922, 0.5764, 0.9928, 0.5192, 0.9928, 0.5271, 0.9882, 0.5271, 0.9882, 0.5192, 0.2212, 0.05598, 0.2203, 0.05645, 0.2203, 0.05541, 0.2212, 0.05506, 0.2212, 0.05598, 0.2203, 0.05541, 0.2212, 0.05598, 0.2212, 0.0569, 0.2203, 0.05645, 0.2299, 0.05114, 0.2294, 0.05114, 0.2294, 0.05029, 0.2299, 0.05029, 0.9735, 0.5849, 0.972, 0.5855, 0.972, 0.5852, 0.9733, 0.5847, 0.9733, 0.5832, 0.972, 0.5826, 0.972, 0.5823, 0.9725, 0.5823, 0.9735, 0.5823, 0.8168, 0.1112, 0.8164, 0.1112, 0.8164, 0.1099, 0.8164, 0.1099, 0.8165, 0.1102, 0.8167, 0.1102, 0.8167, 0.1099, 0.8168, 0.1099, 0.8164, 0.1042, 0.8166, 0.1042, 0.8169, 0.1045, 0.8169, 0.1049, 0.8164, 0.1049, 0.8164, 0.1049, 0.8169, 0.1049, 0.8169, 0.1062, 0.8164, 0.1062, 0.8164, 0.1051, 0.2205, 0.05168, 0.2205, 0.05128, 0.2209, 0.05128, 0.2211, 0.05152, 0.2211, 0.05168, 0.8168, 0.1112, 0.8168, 0.1117, 0.8164, 0.1117, 0.8164, 0.1112, 0.2211, 0.05369, 0.2211, 0.05388, 0.2207, 0.05388, 0.2207, 0.05506, 0.2194, 0.05506, 0.2194, 0.05168, 0.2205, 0.05168, 0.2211, 0.05168, 0.2211, 0.05185, 0.2205, 0.05185, 0.2205, 0.05277, 0.2205, 0.05369, 0.8107, 0.1086, 0.8107, 0.1089, 0.8103, 0.1089, 0.8103, 0.1086, 0.8103, 0.1091, 0.8103, 0.1089, 0.8107, 0.1089, 0.8107, 0.1091, 0.9902, 0.5788, 0.9903, 0.5788, 0.9903, 0.5803, 0.9898, 0.5803, 0.9888, 0.5803, 0.9888, 0.5802, 0.9902, 0.5802, 0.8122, 0.1097, 0.8171, 0.1097, 0.8171, 0.1156, 0.8122, 0.1156, 0.9891, 0.5805, 0.9888, 0.5803, 0.9898, 0.5803, 0.9895, 0.5805, 0.9895, 0.5805, 0.9898, 0.5803, 0.9898, 0.5812, 0.9895, 0.5811, 0.9895, 0.5811, 0.9898, 0.5812, 0.9888, 0.5812, 0.9891, 0.5811, 0.9891, 0.5811, 0.9888, 0.5812, 0.9888, 0.5803, 0.9891, 0.5805, 0.9728, 0.5848, 0.9726, 0.5848, 0.9726, 0.5847, 0.9728, 0.5847, 0.9728, 0.5847, 0.9726, 0.5847, 0.9727, 0.5845, 0.9728, 0.5845, 0.9773, 0.5849, 0.9775, 0.5849, 0.9775, 0.5851, 0.9773, 0.5851, 0.8832, 0.5651, 0.8832, 0.5649, 0.8835, 0.5649, 0.8835, 0.5651, 0.9782, 0.585, 0.978, 0.585, 0.978, 0.5848, 0.9782, 0.5848, 0.9794, 0.5811, 0.9795, 0.5811, 0.9795, 0.5813, 0.9794, 0.5813, 0.9775, 0.5849, 0.9773, 0.5849, 0.9773, 0.5848, 0.9774, 0.5848, 0.978, 0.585, 0.9782, 0.585, 0.9782, 0.5851, 0.978, 0.5851, 0.9775, 0.5851, 0.9775, 0.5849, 0.9777, 0.5849, 0.9777, 0.5851, 0.9775, 0.5849, 0.9775, 0.5848, 0.9776, 0.5848, 0.9777, 0.5849, 0.974, 0.5848, 0.974, 0.585, 0.9738, 0.585, 0.9738, 0.5848, 0.8837, 0.5651, 0.8835, 0.5651, 0.8835, 0.5649, 0.8837, 0.5649, 0.978, 0.5849, 0.978, 0.5851, 0.9777, 0.5851, 0.9777, 0.5849, 0.989, 0.5845, 0.989, 0.5843, 0.9891, 0.5843, 0.9891, 0.5845, 0.9738, 0.5848, 0.9739, 0.5847, 0.974, 0.5847, 0.974, 0.5848, 0.9777, 0.5849, 0.9777, 0.5848, 0.978, 0.5848, 0.978, 0.5849, 0.1518, 0.02924, 0.1518, 0.02973, 0.1518, 0.02973, 0.1518, 0.02924, 0.9551, 0.5009, 0.9551, 0.5004, 0.9554, 0.5004, 0.9554, 0.5009, 0.1518, 0.03022, 0.1518, 0.0307, 0.1518, 0.0307, 0.1518, 0.03021, 0.1527, 0.03377, 0.1527, 0.03328, 0.1529, 0.03329, 0.1529, 0.03377, 0.1518, 0.03166, 0.1518, 0.03143, 0.1518, 0.03143, 0.1518, 0.03167, 0.1494, 0.03326, 0.1494, 0.03303, 0.1495, 0.03303, 0.1495, 0.03326, 0.1518, 0.02973, 0.1518, 0.02973, 0.1518, 0.03021, 0.1518, 0.03021, 0.9549, 0.5004, 0.9551, 0.5004, 0.9551, 0.5009, 0.9549, 0.5009, 0.1518, 0.03119, 0.1518, 0.03119, 0.1518, 0.0307, 0.1518, 0.0307, 0.1576, 0.03223, 0.1578, 0.03222, 0.1578, 0.03271, 0.1576, 0.03271, 0.1518, 0.0312, 0.1518, 0.03119, 0.1518, 0.03143, 0.1518, 0.03143, 0.1494, 0.03326, 0.1495, 0.03326, 0.1495, 0.0335, 0.1494, 0.0335, 0.5225, 0.06402, 0.5225, 0.06374, 0.5228, 0.06374, 0.5228, 0.06402, 0.5228, 0.06402, 0.5228, 0.06426, 0.5225, 0.06426, 0.5225, 0.06402, 0.524, 0.03629, 0.5243, 0.03629, 0.5243, 0.03665, 0.524, 0.03665, 0.524, 0.03665, 0.5237, 0.03664, 0.5237, 0.03629, 0.524, 0.03629])
me_plane_001.materials.append(mat_material_001)
me_plane_001.use_remesh_fix_poles = True
me_plane_001.use_remesh_preserve_attributes = False
me_plane_001.use_mirror_vertex_groups = False
me_plane_001.update()
me_plane_003 = bpy.data.meshes.new('Plane.003')
me_plane_003.from_pydata([(0.5087, -1.872, 0.2713), (0.6479, -1.872, 0.2713), (0.5087, -1.602, 0.2713), (0.6479, -1.602, 0.2713), (0.5087, -1.681, 0.08023), (0.6479, -1.681, 0.08023), (0.5087, -1.872, 0.001074), (0.6479, -1.872, 0.001074), (0.5087, -2.063, 0.08023), (0.6479, -2.063, 0.08023), (0.5087, -2.142, 0.2713), (0.6479, -2.142, 0.2713), (0.5087, -2.063, 0.4624), (0.6479, -2.063, 0.4624), (0.5087, -1.872, 0.5416), (0.6479, -1.872, 0.5416), (0.5087, -1.681, 0.4624), (0.6479, -1.681, 0.4624), (0.6479, -1.751, 0.1504), (0.6479, -1.701, 0.2713), (0.6479, -1.872, 0.1004), (0.6479, -1.993, 0.1504), (0.6479, -2.043, 0.2713), (0.6479, -1.993, 0.3922), (0.6479, -1.872, 0.4423), (0.6479, -1.751, 0.3922)], [], [(0, 2, 4), (1, 18, 19), (2, 3, 5, 4), (0, 4, 6), (1, 20, 18), (4, 5, 7, 6), (0, 6, 8), (1, 21, 20), (6, 7, 9, 8), (0, 8, 10), (1, 22, 21), (8, 9, 11, 10), (0, 10, 12), (1, 23, 22), (10, 11, 13, 12), (0, 12, 14), (1, 24, 23), (12, 13, 15, 14), (0, 14, 16), (1, 25, 24), (14, 15, 17, 16), (0, 16, 2), (1, 19, 25), (16, 17, 3, 2), (19, 18, 5, 3), (18, 20, 7, 5), (20, 21, 9, 7), (21, 22, 11, 9), (22, 23, 13, 11), (23, 24, 15, 13), (24, 25, 17, 15), (25, 19, 3, 17)])
_uv = me_plane_003.uv_layers.new(name='UVMap')
_uv.uv.foreach_set('vector', [0.1174, 0.04928, 0.117, 0.05027, 0.1164, 0.04969, 0.2606, 0.03526, 0.2613, 0.03554, 0.2609, 0.03594, 0.1258, 0.05288, 0.1264, 0.05288, 0.1264, 0.05364, 0.1258, 0.05364, 0.1174, 0.04928, 0.1164, 0.04969, 0.1164, 0.04887, 0.2606, 0.03526, 0.2613, 0.03497, 0.2613, 0.03554, 0.1163, 0.05362, 0.1158, 0.05362, 0.1158, 0.05286, 0.1163, 0.05286, 0.1174, 0.04928, 0.1164, 0.04887, 0.117, 0.04829, 0.2606, 0.03526, 0.2609, 0.03457, 0.2613, 0.03497, 0.1163, 0.05286, 0.1158, 0.05286, 0.1158, 0.0521, 0.1163, 0.0521, 0.1174, 0.04928, 0.117, 0.04829, 0.1178, 0.04829, 0.2606, 0.03526, 0.2603, 0.03457, 0.2609, 0.03457, 0.1077, 0.05244, 0.1083, 0.05244, 0.1083, 0.05318, 0.1077, 0.05318, 0.1174, 0.04928, 0.1178, 0.04829, 0.1184, 0.04887, 0.2606, 0.03526, 0.2599, 0.03497, 0.2603, 0.03457, 0.1077, 0.05318, 0.1083, 0.05318, 0.1083, 0.05395, 0.1077, 0.05395, 0.1174, 0.04928, 0.1184, 0.04887, 0.1184, 0.04969, 0.2606, 0.03526, 0.2599, 0.03554, 0.2599, 0.03497, 0.1258, 0.03566, 0.1264, 0.03566, 0.1264, 0.03642, 0.1258, 0.03642, 0.1174, 0.04928, 0.1184, 0.04969, 0.1178, 0.05027, 0.2606, 0.03526, 0.2603, 0.03594, 0.2599, 0.03554, 0.1258, 0.03642, 0.1264, 0.03642, 0.1264, 0.03717, 0.1258, 0.03717, 0.1174, 0.04928, 0.1178, 0.05027, 0.117, 0.05027, 0.2606, 0.03526, 0.2609, 0.03594, 0.2603, 0.03594, 0.1258, 0.05213, 0.1264, 0.05213, 0.1264, 0.05288, 0.1258, 0.05288, 0.1251, 0.04082, 0.1255, 0.04042, 0.1258, 0.04055, 0.1252, 0.04113, 0.1255, 0.04042, 0.1255, 0.03986, 0.1258, 0.03973, 0.1258, 0.04055, 0.1255, 0.03986, 0.1251, 0.03946, 0.1252, 0.03915, 0.1258, 0.03973, 0.1251, 0.03946, 0.1246, 0.03946, 0.1244, 0.03915, 0.1252, 0.03915, 0.1246, 0.03946, 0.1242, 0.03986, 0.1238, 0.03973, 0.1244, 0.03915, 0.1242, 0.03986, 0.1242, 0.04042, 0.1238, 0.04055, 0.1238, 0.03973, 0.1242, 0.04042, 0.1246, 0.04082, 0.1244, 0.04113, 0.1238, 0.04055, 0.1246, 0.04082, 0.1251, 0.04082, 0.1252, 0.04113, 0.1244, 0.04113])
me_plane_003.materials.append(mat_material_001)
me_plane_003.use_remesh_fix_poles = True
me_plane_003.use_remesh_preserve_attributes = False
me_plane_003.use_mirror_vertex_groups = False
me_plane_003.update()
me_plane_004 = bpy.data.meshes.new('Plane.004')
me_plane_004.from_pydata([(-0.5087, -1.872, 0.2713), (-0.6479, -1.872, 0.2713), (-0.5087, -1.602, 0.2713), (-0.6479, -1.602, 0.2713), (-0.5087, -1.681, 0.08023), (-0.6479, -1.681, 0.08023), (-0.5087, -1.872, 0.001074), (-0.6479, -1.872, 0.001074), (-0.5087, -2.063, 0.08023), (-0.6479, -2.063, 0.08023), (-0.5087, -2.142, 0.2713), (-0.6479, -2.142, 0.2713), (-0.5087, -2.063, 0.4624), (-0.6479, -2.063, 0.4624), (-0.5087, -1.872, 0.5416), (-0.6479, -1.872, 0.5416), (-0.5087, -1.681, 0.4624), (-0.6479, -1.681, 0.4624), (-0.6479, -1.751, 0.1504), (-0.6479, -1.701, 0.2713), (-0.6479, -1.872, 0.1004), (-0.6479, -1.993, 0.1504), (-0.6479, -2.043, 0.2713), (-0.6479, -1.993, 0.3922), (-0.6479, -1.872, 0.4423), (-0.6479, -1.751, 0.3922)], [], [(0, 4, 2), (1, 19, 18), (2, 4, 5, 3), (0, 6, 4), (1, 18, 20), (4, 6, 7, 5), (0, 8, 6), (1, 20, 21), (6, 8, 9, 7), (0, 10, 8), (1, 21, 22), (8, 10, 11, 9), (0, 12, 10), (1, 22, 23), (10, 12, 13, 11), (0, 14, 12), (1, 23, 24), (12, 14, 15, 13), (0, 16, 14), (1, 24, 25), (14, 16, 17, 15), (0, 2, 16), (1, 25, 19), (16, 2, 3, 17), (19, 3, 5, 18), (18, 5, 7, 20), (20, 7, 9, 21), (21, 9, 11, 22), (22, 11, 13, 23), (23, 13, 15, 24), (24, 15, 17, 25), (25, 17, 3, 19)])
_uv = me_plane_004.uv_layers.new(name='UVMap')
_uv.uv.foreach_set('vector', [0.1248, 0.03618, 0.1258, 0.03659, 0.1252, 0.03717, 0.2459, 0.04459, 0.2456, 0.04527, 0.2452, 0.04487, 0.1264, 0.03153, 0.1264, 0.03229, 0.1258, 0.03229, 0.1258, 0.03153, 0.1248, 0.03618, 0.1258, 0.03577, 0.1258, 0.03659, 0.2459, 0.04459, 0.2452, 0.04487, 0.2452, 0.04431, 0.1253, 0.04719, 0.1253, 0.04643, 0.1259, 0.04643, 0.1259, 0.04719, 0.1248, 0.03618, 0.1252, 0.03519, 0.1258, 0.03577, 0.2459, 0.04459, 0.2452, 0.04431, 0.2456, 0.04391, 0.1253, 0.04643, 0.1253, 0.04568, 0.1259, 0.04568, 0.1259, 0.04643, 0.1248, 0.03618, 0.1244, 0.03519, 0.1252, 0.03519, 0.2459, 0.04459, 0.2456, 0.04391, 0.2462, 0.04391, 0.1072, 0.05395, 0.1072, 0.05321, 0.1077, 0.05321, 0.1077, 0.05395, 0.1248, 0.03618, 0.1238, 0.03577, 0.1244, 0.03519, 0.2459, 0.04459, 0.2462, 0.04391, 0.2466, 0.04431, 0.1072, 0.05321, 0.1072, 0.05244, 0.1077, 0.05244, 0.1077, 0.05321, 0.1248, 0.03618, 0.1238, 0.03659, 0.1238, 0.03577, 0.2459, 0.04459, 0.2466, 0.04431, 0.2466, 0.04487, 0.1264, 0.03961, 0.1264, 0.04037, 0.1258, 0.04037, 0.1258, 0.03961, 0.1248, 0.03618, 0.1244, 0.03717, 0.1238, 0.03659, 0.2459, 0.04459, 0.2466, 0.04487, 0.2462, 0.04527, 0.1264, 0.04037, 0.1264, 0.04113, 0.1258, 0.04113, 0.1258, 0.04037, 0.1248, 0.03618, 0.1252, 0.03717, 0.1244, 0.03717, 0.2459, 0.04459, 0.2462, 0.04527, 0.2456, 0.04527, 0.1264, 0.03077, 0.1264, 0.03153, 0.1258, 0.03153, 0.1258, 0.03077, 0.1099, 0.05016, 0.1098, 0.05046, 0.1092, 0.04988, 0.1095, 0.04976, 0.1095, 0.04976, 0.1092, 0.04988, 0.1092, 0.04906, 0.1095, 0.04919, 0.1095, 0.04919, 0.1092, 0.04906, 0.1098, 0.04849, 0.1099, 0.04879, 0.1099, 0.04879, 0.1098, 0.04849, 0.1106, 0.04849, 0.1104, 0.04879, 0.1104, 0.04879, 0.1106, 0.04849, 0.1112, 0.04906, 0.1108, 0.04919, 0.1108, 0.04919, 0.1112, 0.04906, 0.1112, 0.04988, 0.1108, 0.04976, 0.1108, 0.04976, 0.1112, 0.04988, 0.1106, 0.05046, 0.1104, 0.05016, 0.1104, 0.05016, 0.1106, 0.05046, 0.1098, 0.05046, 0.1099, 0.05016])
me_plane_004.materials.append(mat_material_001)
me_plane_004.use_remesh_fix_poles = True
me_plane_004.use_remesh_preserve_attributes = False
me_plane_004.use_mirror_vertex_groups = False
me_plane_004.update()
me_plane_005 = bpy.data.meshes.new('Plane.005')
me_plane_005.from_pydata([(0.383, 1.408, 0.2713), (0.5222, 1.408, 0.2713), (0.383, 1.678, 0.2713), (0.5222, 1.678, 0.2713), (0.383, 1.599, 0.08023), (0.5222, 1.599, 0.08023), (0.383, 1.408, 0.001074), (0.5222, 1.408, 0.001074), (0.383, 1.217, 0.08023), (0.5222, 1.217, 0.08023), (0.383, 1.138, 0.2713), (0.5222, 1.138, 0.2713), (0.383, 1.217, 0.4624), (0.5222, 1.217, 0.4624), (0.383, 1.408, 0.5416), (0.5222, 1.408, 0.5416), (0.383, 1.599, 0.4624), (0.5222, 1.599, 0.4624), (0.5377, 1.408, 0.2713), (0.677, 1.408, 0.2713), (0.5377, 1.678, 0.2713), (0.677, 1.678, 0.2713), (0.5377, 1.599, 0.08023), (0.677, 1.599, 0.08023), (0.5377, 1.408, 0.001074), (0.677, 1.408, 0.001074), (0.5377, 1.217, 0.08023), (0.677, 1.217, 0.08023), (0.5377, 1.138, 0.2713), (0.677, 1.138, 0.2713), (0.5377, 1.217, 0.4624), (0.677, 1.217, 0.4624), (0.5377, 1.408, 0.5416), (0.677, 1.408, 0.5416), (0.5377, 1.599, 0.4624), (0.677, 1.599, 0.4624), (0.677, 1.529, 0.1504), (0.677, 1.579, 0.2713), (0.677, 1.408, 0.1004), (0.677, 1.287, 0.1504), (0.677, 1.237, 0.2713), (0.677, 1.287, 0.3922), (0.677, 1.408, 0.4423), (0.677, 1.529, 0.3922)], [], [(0, 2, 4), (1, 5, 3), (2, 3, 5, 4), (0, 4, 6), (1, 7, 5), (4, 5, 7, 6), (0, 6, 8), (1, 9, 7), (6, 7, 9, 8), (0, 8, 10), (1, 11, 9), (8, 9, 11, 10), (0, 10, 12), (1, 13, 11), (10, 11, 13, 12), (0, 12, 14), (1, 15, 13), (12, 13, 15, 14), (0, 14, 16), (1, 17, 15), (14, 15, 17, 16), (0, 16, 2), (1, 3, 17), (16, 17, 3, 2), (18, 20, 22), (19, 36, 37), (20, 21, 23, 22), (18, 22, 24), (19, 38, 36), (22, 23, 25, 24), (18, 24, 26), (19, 39, 38), (24, 25, 27, 26), (18, 26, 28), (19, 40, 39), (26, 27, 29, 28), (18, 28, 30), (19, 41, 40), (28, 29, 31, 30), (18, 30, 32), (19, 42, 41), (30, 31, 33, 32), (18, 32, 34), (19, 43, 42), (32, 33, 35, 34), (18, 34, 20), (19, 37, 43), (34, 35, 21, 20), (37, 36, 23, 21), (36, 38, 25, 23), (38, 39, 27, 25), (39, 40, 29, 27), (40, 41, 31, 29), (41, 42, 33, 31), (42, 43, 35, 33), (43, 37, 21, 35)])
_uv = me_plane_005.uv_layers.new(name='UVMap')
_uv.uv.foreach_set('vector', [0.1248, 0.03025, 0.1252, 0.02926, 0.1258, 0.02984, 0.1248, 0.0342, 0.1258, 0.03461, 0.1252, 0.03519, 0.1258, 0.03001, 0.1264, 0.03001, 0.1264, 0.03077, 0.1258, 0.03077, 0.1248, 0.03025, 0.1258, 0.02984, 0.1258, 0.03066, 0.1248, 0.0342, 0.1258, 0.03379, 0.1258, 0.03461, 0.1173, 0.05224, 0.1178, 0.05224, 0.1178, 0.053, 0.1173, 0.053, 0.1248, 0.03025, 0.1258, 0.03066, 0.1252, 0.03124, 0.1248, 0.0342, 0.1252, 0.03322, 0.1258, 0.03379, 0.1173, 0.053, 0.1178, 0.053, 0.1178, 0.05376, 0.1173, 0.05376, 0.1248, 0.03025, 0.1252, 0.03124, 0.1244, 0.03124, 0.1248, 0.0342, 0.1244, 0.03322, 0.1252, 0.03322, 0.1264, 0.04719, 0.1259, 0.04719, 0.1259, 0.04645, 0.1264, 0.04645, 0.1248, 0.03025, 0.1244, 0.03124, 0.1238, 0.03066, 0.1248, 0.0342, 0.1238, 0.03379, 0.1244, 0.03322, 0.1264, 0.04645, 0.1259, 0.04645, 0.1259, 0.04568, 0.1264, 0.04568, 0.1248, 0.03025, 0.1238, 0.03066, 0.1238, 0.02984, 0.1248, 0.0342, 0.1238, 0.03461, 0.1238, 0.03379, 0.1264, 0.03915, 0.1258, 0.03915, 0.1258, 0.03839, 0.1264, 0.03839, 0.1248, 0.03025, 0.1238, 0.02984, 0.1244, 0.02926, 0.1248, 0.0342, 0.1244, 0.03519, 0.1238, 0.03461, 0.1264, 0.03839, 0.1258, 0.03839, 0.1258, 0.03764, 0.1264, 0.03764, 0.1248, 0.03025, 0.1244, 0.02926, 0.1252, 0.02926, 0.1248, 0.0342, 0.1252, 0.03519, 0.1244, 0.03519, 0.1258, 0.02926, 0.1264, 0.02926, 0.1264, 0.03001, 0.1258, 0.03001, 0.1248, 0.03223, 0.1252, 0.03124, 0.1258, 0.03182, 0.2531, 0.04637, 0.2538, 0.04665, 0.2534, 0.04705, 0.1258, 0.03304, 0.1264, 0.03304, 0.1264, 0.0338, 0.1258, 0.0338, 0.1248, 0.03223, 0.1258, 0.03182, 0.1258, 0.03264, 0.2531, 0.04637, 0.2538, 0.04609, 0.2538, 0.04665, 0.1178, 0.05224, 0.1184, 0.05224, 0.1184, 0.053, 0.1178, 0.053, 0.1248, 0.03223, 0.1258, 0.03264, 0.1252, 0.03322, 0.2531, 0.04637, 0.2534, 0.04569, 0.2538, 0.04609, 0.1178, 0.053, 0.1184, 0.053, 0.1184, 0.05376, 0.1178, 0.05376, 0.1248, 0.03223, 0.1252, 0.03322, 0.1244, 0.03322, 0.2531, 0.04637, 0.2528, 0.04569, 0.2534, 0.04569, 0.1265, 0.04264, 0.126, 0.04264, 0.126, 0.0419, 0.1265, 0.0419, 0.1248, 0.03223, 0.1244, 0.03322, 0.1238, 0.03264, 0.2531, 0.04637, 0.2524, 0.04609, 0.2528, 0.04569, 0.1265, 0.0419, 0.126, 0.0419, 0.126, 0.04113, 0.1265, 0.04113, 0.1248, 0.03223, 0.1238, 0.03264, 0.1238, 0.03182, 0.2531, 0.04637, 0.2524, 0.04665, 0.2524, 0.04609, 0.1259, 0.04416, 0.1264, 0.04416, 0.1264, 0.04492, 0.1259, 0.04492, 0.1248, 0.03223, 0.1238, 0.03182, 0.1244, 0.03124, 0.2531, 0.04637, 0.2528, 0.04705, 0.2524, 0.04665, 0.1259, 0.04492, 0.1264, 0.04492, 0.1264, 0.04568, 0.1259, 0.04568, 0.1248, 0.03223, 0.1244, 0.03124, 0.1252, 0.03124, 0.2531, 0.04637, 0.2534, 0.04705, 0.2528, 0.04705, 0.1258, 0.03229, 0.1264, 0.03229, 0.1264, 0.03304, 0.1258, 0.03304, 0.1177, 0.05194, 0.1181, 0.05154, 0.1184, 0.05166, 0.1178, 0.05224, 0.1181, 0.05154, 0.1181, 0.05097, 0.1184, 0.05084, 0.1184, 0.05166, 0.1181, 0.05097, 0.1177, 0.05057, 0.1178, 0.05027, 0.1184, 0.05084, 0.1177, 0.05057, 0.1171, 0.05057, 0.117, 0.05027, 0.1178, 0.05027, 0.1171, 0.05057, 0.1167, 0.05097, 0.1164, 0.05084, 0.117, 0.05027, 0.1167, 0.05097, 0.1167, 0.05154, 0.1164, 0.05166, 0.1164, 0.05084, 0.1167, 0.05154, 0.1171, 0.05194, 0.117, 0.05224, 0.1164, 0.05166, 0.1171, 0.05194, 0.1177, 0.05194, 0.1178, 0.05224, 0.117, 0.05224])
me_plane_005.materials.append(mat_material_001)
me_plane_005.use_remesh_fix_poles = True
me_plane_005.use_remesh_preserve_attributes = False
me_plane_005.use_mirror_vertex_groups = False
me_plane_005.update()
me_plane_006 = bpy.data.meshes.new('Plane.006')
me_plane_006.from_pydata([(-0.383, 1.408, 0.2713), (-0.5222, 1.408, 0.2713), (-0.383, 1.678, 0.2713), (-0.5222, 1.678, 0.2713), (-0.383, 1.599, 0.08023), (-0.5222, 1.599, 0.08023), (-0.383, 1.408, 0.001074), (-0.5222, 1.408, 0.001074), (-0.383, 1.217, 0.08023), (-0.5222, 1.217, 0.08023), (-0.383, 1.138, 0.2713), (-0.5222, 1.138, 0.2713), (-0.383, 1.217, 0.4624), (-0.5222, 1.217, 0.4624), (-0.383, 1.408, 0.5416), (-0.5222, 1.408, 0.5416), (-0.383, 1.599, 0.4624), (-0.5222, 1.599, 0.4624), (-0.5377, 1.408, 0.2713), (-0.677, 1.408, 0.2713), (-0.5377, 1.678, 0.2713), (-0.677, 1.678, 0.2713), (-0.5377, 1.599, 0.08023), (-0.677, 1.599, 0.08023), (-0.5377, 1.408, 0.001074), (-0.677, 1.408, 0.001074), (-0.5377, 1.217, 0.08023), (-0.677, 1.217, 0.08023), (-0.5377, 1.138, 0.2713), (-0.677, 1.138, 0.2713), (-0.5377, 1.217, 0.4624), (-0.677, 1.217, 0.4624), (-0.5377, 1.408, 0.5416), (-0.677, 1.408, 0.5416), (-0.5377, 1.599, 0.4624), (-0.677, 1.599, 0.4624), (-0.677, 1.529, 0.1504), (-0.677, 1.579, 0.2713), (-0.677, 1.408, 0.1004), (-0.677, 1.287, 0.1504), (-0.677, 1.237, 0.2713), (-0.677, 1.287, 0.3922), (-0.677, 1.408, 0.4423), (-0.677, 1.529, 0.3922)], [], [(0, 4, 2), (1, 3, 5), (2, 4, 5, 3), (0, 6, 4), (1, 5, 7), (4, 6, 7, 5), (0, 8, 6), (1, 7, 9), (6, 8, 9, 7), (0, 10, 8), (1, 9, 11), (8, 10, 11, 9), (0, 12, 10), (1, 11, 13), (10, 12, 13, 11), (0, 14, 12), (1, 13, 15), (12, 14, 15, 13), (0, 16, 14), (1, 15, 17), (14, 16, 17, 15), (0, 2, 16), (1, 17, 3), (16, 2, 3, 17), (18, 22, 20), (19, 37, 36), (20, 22, 23, 21), (18, 24, 22), (19, 36, 38), (22, 24, 25, 23), (18, 26, 24), (19, 38, 39), (24, 26, 27, 25), (18, 28, 26), (19, 39, 40), (26, 28, 29, 27), (18, 30, 28), (19, 40, 41), (28, 30, 31, 29), (18, 32, 30), (19, 41, 42), (30, 32, 33, 31), (18, 34, 32), (19, 42, 43), (32, 34, 35, 33), (18, 20, 34), (19, 43, 37), (34, 20, 21, 35), (37, 21, 23, 36), (36, 23, 25, 38), (38, 25, 27, 39), (39, 27, 29, 40), (40, 29, 31, 41), (41, 31, 33, 42), (42, 33, 35, 43), (43, 35, 21, 37)])
_uv = me_plane_006.uv_layers.new(name='UVMap')
_uv.uv.foreach_set('vector', [0.1248, 0.03816, 0.1258, 0.03857, 0.1252, 0.03915, 0.1082, 0.04947, 0.1078, 0.05046, 0.1072, 0.04988, 0.1125, 0.05302, 0.1125, 0.05226, 0.113, 0.05226, 0.113, 0.05302, 0.1248, 0.03816, 0.1258, 0.03775, 0.1258, 0.03857, 0.1082, 0.04947, 0.1072, 0.04988, 0.1072, 0.04906, 0.1259, 0.04416, 0.1259, 0.04492, 0.1253, 0.04492, 0.1253, 0.04416, 0.1248, 0.03816, 0.1252, 0.03717, 0.1258, 0.03775, 0.1082, 0.04947, 0.1072, 0.04906, 0.1078, 0.04849, 0.1259, 0.04492, 0.1259, 0.04568, 0.1253, 0.04568, 0.1253, 0.04492, 0.1248, 0.03816, 0.1244, 0.03717, 0.1252, 0.03717, 0.1082, 0.04947, 0.1078, 0.04849, 0.1086, 0.04849, 0.1265, 0.04778, 0.1265, 0.04852, 0.1259, 0.04852, 0.1259, 0.04778, 0.1248, 0.03816, 0.1238, 0.03775, 0.1244, 0.03717, 0.1082, 0.04947, 0.1086, 0.04849, 0.1092, 0.04906, 0.1265, 0.04852, 0.1265, 0.04929, 0.1259, 0.04929, 0.1259, 0.04852, 0.1248, 0.03816, 0.1238, 0.03857, 0.1238, 0.03775, 0.1082, 0.04947, 0.1092, 0.04906, 0.1092, 0.04988, 0.1046, 0.05381, 0.1046, 0.05305, 0.1052, 0.05305, 0.1052, 0.05381, 0.1248, 0.03816, 0.1244, 0.03915, 0.1238, 0.03857, 0.1082, 0.04947, 0.1092, 0.04988, 0.1086, 0.05046, 0.1046, 0.05305, 0.1046, 0.0523, 0.1052, 0.0523, 0.1052, 0.05305, 0.1248, 0.03816, 0.1252, 0.03915, 0.1244, 0.03915, 0.1082, 0.04947, 0.1086, 0.05046, 0.1078, 0.05046, 0.1125, 0.05378, 0.1125, 0.05302, 0.113, 0.05302, 0.113, 0.05378, 0.1102, 0.05145, 0.1092, 0.05104, 0.1098, 0.05046, 0.2439, 0.04657, 0.2436, 0.04725, 0.2432, 0.04685, 0.1264, 0.03456, 0.1264, 0.03531, 0.1258, 0.03531, 0.1258, 0.03456, 0.1102, 0.05145, 0.1092, 0.05186, 0.1092, 0.05104, 0.2439, 0.04657, 0.2432, 0.04685, 0.2432, 0.04629, 0.1264, 0.05061, 0.1264, 0.05137, 0.1258, 0.05137, 0.1258, 0.05061, 0.1102, 0.05145, 0.1098, 0.05244, 0.1092, 0.05186, 0.2439, 0.04657, 0.2432, 0.04629, 0.2436, 0.04589, 0.1264, 0.05137, 0.1264, 0.05213, 0.1258, 0.05213, 0.1258, 0.05137, 0.1102, 0.05145, 0.1106, 0.05244, 0.1098, 0.05244, 0.2439, 0.04657, 0.2436, 0.04589, 0.2442, 0.04589, 0.1088, 0.05244, 0.1088, 0.05318, 0.1083, 0.05318, 0.1083, 0.05244, 0.1102, 0.05145, 0.1112, 0.05186, 0.1106, 0.05244, 0.2439, 0.04657, 0.2442, 0.04589, 0.2446, 0.04629, 0.1088, 0.05318, 0.1088, 0.05395, 0.1083, 0.05395, 0.1083, 0.05318, 0.1102, 0.05145, 0.1112, 0.05104, 0.1112, 0.05186, 0.2439, 0.04657, 0.2446, 0.04629, 0.2446, 0.04685, 0.1057, 0.0523, 0.1057, 0.05306, 0.1052, 0.05306, 0.1052, 0.0523, 0.1102, 0.05145, 0.1106, 0.05046, 0.1112, 0.05104, 0.2439, 0.04657, 0.2446, 0.04685, 0.2442, 0.04725, 0.1057, 0.05306, 0.1057, 0.05381, 0.1052, 0.05381, 0.1052, 0.05306, 0.1102, 0.05145, 0.1098, 0.05046, 0.1106, 0.05046, 0.2439, 0.04657, 0.2442, 0.04725, 0.2436, 0.04725, 0.1264, 0.0338, 0.1264, 0.03456, 0.1258, 0.03456, 0.1258, 0.0338, 0.1079, 0.05213, 0.1078, 0.05244, 0.1072, 0.05186, 0.1075, 0.05173, 0.1075, 0.05173, 0.1072, 0.05186, 0.1072, 0.05104, 0.1075, 0.05117, 0.1075, 0.05117, 0.1072, 0.05104, 0.1078, 0.05046, 0.1079, 0.05077, 0.1079, 0.05077, 0.1078, 0.05046, 0.1086, 0.05046, 0.1085, 0.05077, 0.1085, 0.05077, 0.1086, 0.05046, 0.1092, 0.05104, 0.1089, 0.05117, 0.1089, 0.05117, 0.1092, 0.05104, 0.1092, 0.05186, 0.1089, 0.05173, 0.1089, 0.05173, 0.1092, 0.05186, 0.1086, 0.05244, 0.1085, 0.05213, 0.1085, 0.05213, 0.1086, 0.05244, 0.1078, 0.05244, 0.1079, 0.05213])
me_plane_006.materials.append(mat_material_001)
me_plane_006.use_remesh_fix_poles = True
me_plane_006.use_remesh_preserve_attributes = False
me_plane_006.use_mirror_vertex_groups = False
me_plane_006.update()

# ---- objects
ob_truck_01_yellow = bpy.data.objects.new('Truck_01_Yellow', me_plane_001)
ob_wheel_fl = bpy.data.objects.new('Wheel_FL', me_plane_003)
ob_wheel_fr = bpy.data.objects.new('Wheel_FR', me_plane_004)
ob_wheel_rl = bpy.data.objects.new('Wheel_RL', me_plane_005)
ob_wheel_rr = bpy.data.objects.new('Wheel_RR', me_plane_006)

# ---- transforms, parenting, visibility, modifiers, constraints
ob_truck_01_yellow.location = (0.0, 0.0, 0.0)
ob_truck_01_yellow.lineart.crease_threshold = 0.0
ob_wheel_fl.parent = ob_truck_01_yellow
ob_wheel_fl.location = (0.0, 0.0, 0.0)
ob_wheel_fl.lineart.crease_threshold = 0.0
ob_wheel_fr.parent = ob_truck_01_yellow
ob_wheel_fr.location = (0.0, 0.0, 0.0)
ob_wheel_fr.lineart.crease_threshold = 0.0
ob_wheel_rl.parent = ob_truck_01_yellow
ob_wheel_rl.location = (0.0, 0.0, 0.0)
ob_wheel_rl.lineart.crease_threshold = 0.0
ob_wheel_rr.parent = ob_truck_01_yellow
ob_wheel_rr.location = (0.0, 0.0, 0.0)
ob_wheel_rr.lineart.crease_threshold = 0.0

# ---- collection membership
col_collection.objects.link(ob_truck_01_yellow)
col_collection.objects.link(ob_wheel_fl)
col_collection.objects.link(ob_wheel_fr)
col_collection.objects.link(ob_wheel_rl)
col_collection.objects.link(ob_wheel_rr)

# ---- scene / render settings (as saved in the file)
scene.frame_start = 1; scene.frame_end = 250; scene.frame_set(3)
scene.render.engine = 'BLENDER_EEVEE_NEXT'
scene.cycles.use_denoising = False
scene.cycles.samples = 128
scene.cycles.sampling_pattern = 'TABULATED_SOBOL'
scene.cycles.use_adaptive_sampling = False
scene.cycles.use_light_tree = False
scene.view_settings.view_transform = 'Filmic'
bpy.context.view_layer.update()

# ---- added for rendering (the .blend has no active camera and no usable light): camera, sun
cam_auto = bpy.data.cameras.new('AutoCamera')
cam_auto.lens = 50.0
cam_auto.sensor_width = 36.0
cam_auto.clip_end = 1000.0
ob_auto_camera = bpy.data.objects.new('AutoCamera', cam_auto)
scene.collection.objects.link(ob_auto_camera)
ob_auto_camera.location = (4.90892, -5.93289, 4.76045)
ob_auto_camera.rotation_euler = (1.09748, -7.21219e-08, 0.694738)
scene.camera = ob_auto_camera
light_auto_sun = bpy.data.lights.new('AutoSun', 'SUN')
light_auto_sun.energy = 3.0
light_auto_sun.angle = 0.0523599
ob_auto_sun = bpy.data.objects.new('AutoSun', light_auto_sun)
scene.collection.objects.link(ob_auto_sun)
ob_auto_sun.rotation_euler = (0.872665, 0.174533, 0.523599)
bpy.context.view_layer.update()
